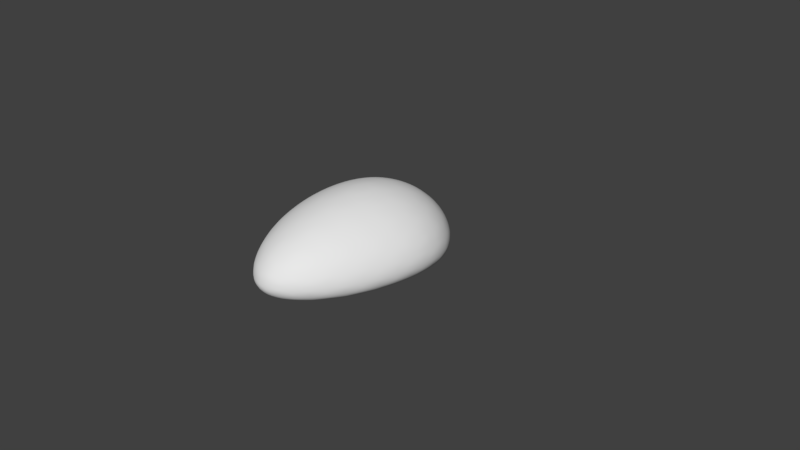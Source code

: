 # Source: enemyBlob.blend  (saved by Blender 2.77.0; exported with 4.5.12 LTS)
import bpy
from mathutils import Matrix  # noqa: F401  (used for matrix-valued properties, if any)

bpy.ops.wm.read_factory_settings(use_empty=True)
scene = bpy.context.scene
scene.name = 'Scene'

# ---- collections
col_collection_1 = bpy.data.collections.new('Collection 1'); scene.collection.children.link(col_collection_1)

# ---- world
world_world = bpy.data.worlds.new('World'); scene.world = world_world
world_world.color = (0.05088, 0.05088, 0.05088)
world_world.use_sun_shadow = False
world_world.sun_shadow_jitter_overblur = 0.0
world_world.cycles.sampling_method = 'MANUAL'

# ---- cameras
cam_camera = bpy.data.cameras.new('Camera')
cam_camera.clip_end = 100.0
cam_camera.lens = 35.0
cam_camera.sensor_width = 32.0
cam_camera.sensor_height = 18.0
cam_camera.ortho_scale = 7.314
cam_camera.dof.focus_distance = 0.0
cam_camera.dof.aperture_fstop = 128.0

# ---- meshes
me_icosphere = bpy.data.meshes.new('Icosphere')
me_icosphere.from_pydata([(0.006959, -0.3378, 0.01746), (0.7384, -0.8555, 0.07426), (-0.2061, -1.609, 0.06954), (-0.8943, -0.1908, 0.07582), (-0.2764, 0.8506, 0.07785), (0.7236, 0.524, 0.07783), (0.3253, -1.417, 0.5534), (-0.6976, -0.9639, 0.5549), (-0.7236, 0.5127, 0.5595), (0.2764, 0.8506, 0.5597), (0.8944, -0.05927, 0.5591), (-3.369e-19, -0.1426, 1.012), (-0.1668, -1.444, 0.0165), (-0.1101, -1.142, -0.001867), (-0.04994, -0.7339, 0.008397), (0.2171, -0.5383, 0.009548), (0.4429, -0.7066, 0.0008383), (0.6262, -0.8073, 0.02051), (0.5672, -1.164, 0.05582), (0.3209, -1.46, 0.04738), (0.04061, -1.62, 0.0528), (0.8127, 0.2701, 0.06083), (0.8506, -0.09541, 0.05352), (0.815, -0.5052, 0.05884), (0.2033, -0.06853, 0.01146), (0.4253, 0.2174, 0.00417), (0.6095, 0.4214, 0.02423), (-0.7523, -0.237, 0.02194), (-0.5215, -0.3004, 0.001943), (-0.2438, -0.3427, 0.01009), (-0.4249, -1.39, 0.05375), (-0.6537, -1.012, 0.04899), (-0.8215, -0.569, 0.05757), (-0.2328, 0.7102, 0.02439), (-0.1625, 0.4353, 0.004456), (-0.07761, 0.04477, 0.01169), (-0.8311, 0.1362, 0.06001), (-0.6882, 0.4663, 0.05418), (-0.484, 0.7134, 0.06106), (-0.02964, 0.8642, 0.0611), (0.2629, 0.809, 0.05454), (0.5319, 0.6817, 0.0611), (0.9566, -0.2382, 0.4238), (0.9513, -0.4555, 0.2726), (0.8658, -0.6741, 0.149), (0.8607, 0.4414, 0.1515), (0.9511, 0.3034, 0.2741), (0.9566, 0.124, 0.4245), (0.2171, -1.623, 0.4174), (0.07009, -1.748, 0.266), (-0.08259, -1.734, 0.143), (0.7117, -1.072, 0.1472), (0.624, -1.275, 0.2691), (0.4814, -1.398, 0.4189), (-0.843, -0.8213, 0.4207), (-0.9429, -0.6105, 0.271), (-0.9546, -0.3823, 0.149), (-0.3696, -1.587, 0.1436), (-0.531, -1.454, 0.2672), (-0.6453, -1.223, 0.4189), (-0.6872, 0.6811, 0.4247), (-0.5878, 0.809, 0.2742), (-0.436, 0.8642, 0.1515), (-0.9566, 0.03938, 0.1504), (-0.9511, 0.2579, 0.2737), (-0.8607, 0.4192, 0.4245), (0.436, 0.8642, 0.4248), (0.5878, 0.809, 0.2742), (0.6872, 0.6817, 0.1515), (-0.1552, 0.9554, 0.1515), (0.0, 1.0, 0.2742), (0.1552, 0.9554, 0.4248), (0.8311, -0.3793, 0.5987), (0.6975, -0.775, 0.6147), (0.5144, -1.151, 0.5954), (0.08591, -1.493, 0.5932), (-0.2078, -1.436, 0.6108), (-0.4893, -1.228, 0.5942), (-0.8049, -0.5953, 0.597), (-0.8506, -0.1565, 0.6161), (-0.8127, 0.2381, 0.5996), (-0.5319, 0.6809, 0.6002), (-0.2629, 0.809, 0.6177), (0.02964, 0.8642, 0.6002), (0.484, 0.7166, 0.6002), (0.6882, 0.4995, 0.6177), (0.8311, 0.2206, 0.6), (0.08089, -0.4811, 0.9815), (0.1809, -0.8722, 0.8766), (0.2699, -1.208, 0.7146), (0.7534, -0.07559, 0.7192), (0.5257, -0.09973, 0.8796), (0.2511, -0.1244, 0.9828), (-0.2018, -0.3674, 0.9818), (-0.4161, -0.6228, 0.8773), (-0.5903, -0.8357, 0.7158), (-0.2032, 0.04857, 0.983), (-0.4253, 0.2525, 0.88), (-0.6095, 0.4157, 0.7197), (0.07761, 0.1786, 0.9835), (0.1625, 0.4906, 0.8805), (0.2328, 0.7166, 0.72), (0.3618, 0.2221, 0.9183), (0.6382, 0.2371, 0.7733), (0.4472, 0.5234, 0.7736), (-0.1382, 0.3991, 0.9185), (-0.05279, 0.6881, 0.7736), (-0.3618, 0.5811, 0.7735), (-0.4472, -0.1624, 0.917), (-0.6708, 0.06177, 0.7725), (-0.6685, -0.4004, 0.7711), (-0.1222, -0.7886, 0.9148), (-0.3292, -1.068, 0.7684), (-0.01297, -1.208, 0.7679), (0.3643, -0.4846, 0.9164), (0.4628, -0.8643, 0.7699), (0.6391, -0.4448, 0.7716), (0.8618, 0.4245, 0.4413), (0.809, 0.5878, 0.2742), (0.6708, 0.6882, 0.4413), (-0.1382, 0.9511, 0.4413), (-0.309, 0.9511, 0.2742), (-0.4472, 0.8506, 0.4413), (-0.9472, 0.07143, 0.4403), (-1.0, -0.1505, 0.2726), (-0.9456, -0.385, 0.4389), (-0.3871, -1.518, 0.434), (-0.2389, -1.703, 0.2659), (-0.07103, -1.672, 0.4334), (0.6933, -1.058, 0.4372), (0.8214, -0.8791, 0.271), (0.865, -0.6295, 0.4391), (0.309, 0.9511, 0.2742), (0.4472, 0.8506, 0.1409), (0.1382, 0.9511, 0.1409), (-0.809, 0.5816, 0.2741), (-0.6708, 0.6864, 0.1408), (-0.8618, 0.3911, 0.1405), (-0.7769, -1.066, 0.269), (-0.8423, -0.8244, 0.1366), (-0.6231, -1.276, 0.1345), (0.3674, -1.586, 0.2672), (0.2053, -1.671, 0.1329), (0.4957, -1.413, 0.1347), (1.0, -0.04938, 0.2737), (0.9472, -0.2733, 0.1397), (0.9472, 0.1337, 0.1406), (0.3618, 0.5739, 0.01402), (0.1382, 0.3426, 0.005124), (0.05279, 0.6794, 0.01407), (-0.4472, 0.4804, 0.01368), (-0.3618, 0.09172, 0.004184), (-0.6382, 0.1317, 0.01277), (-0.6196, -0.6808, 0.009675), (-0.334, -0.7567, 0.0006674), (-0.3989, -1.138, 0.007503), (0.6708, 0.0698, 0.01318), (0.6726, -0.3864, 0.01177), (0.4483, -0.2336, 0.003513), (0.1145, -1.382, 0.006563), (0.1782, -0.9862, -0.0001124), (0.4026, -1.131, 0.008222)], [], [(0, 15, 14), (1, 17, 23), (0, 14, 29), (0, 29, 35), (0, 35, 24), (1, 23, 44), (2, 20, 50), (3, 32, 56), (4, 38, 62), (5, 41, 68), (1, 44, 51), (2, 50, 57), (3, 56, 63), (4, 62, 69), (5, 68, 45), (6, 74, 89), (7, 77, 95), (8, 80, 98), (9, 83, 101), (10, 86, 90), (92, 99, 11), (91, 102, 92), (90, 103, 91), (92, 102, 99), (102, 100, 99), (91, 103, 102), (103, 104, 102), (102, 104, 100), (104, 101, 100), (90, 86, 103), (86, 85, 103), (103, 85, 104), (85, 84, 104), (104, 84, 101), (84, 9, 101), (99, 96, 11), (100, 105, 99), (101, 106, 100), (99, 105, 96), (105, 97, 96), (100, 106, 105), (106, 107, 105), (105, 107, 97), (107, 98, 97), (101, 83, 106), (83, 82, 106), (106, 82, 107), (82, 81, 107), (107, 81, 98), (81, 8, 98), (96, 93, 11), (97, 108, 96), (98, 109, 97), (96, 108, 93), (108, 94, 93), (97, 109, 108), (109, 110, 108), (108, 110, 94), (110, 95, 94), (98, 80, 109), (80, 79, 109), (109, 79, 110), (79, 78, 110), (110, 78, 95), (78, 7, 95), (93, 87, 11), (94, 111, 93), (95, 112, 94), (93, 111, 87), (111, 88, 87), (94, 112, 111), (112, 113, 111), (111, 113, 88), (113, 89, 88), (95, 77, 112), (77, 76, 112), (112, 76, 113), (76, 75, 113), (113, 75, 89), (75, 6, 89), (87, 92, 11), (88, 114, 87), (89, 115, 88), (87, 114, 92), (114, 91, 92), (88, 115, 114), (115, 116, 114), (114, 116, 91), (116, 90, 91), (89, 74, 115), (74, 73, 115), (115, 73, 116), (73, 72, 116), (116, 72, 90), (72, 10, 90), (47, 86, 10), (46, 117, 47), (45, 118, 46), (47, 117, 86), (117, 85, 86), (46, 118, 117), (118, 119, 117), (117, 119, 85), (119, 84, 85), (45, 68, 118), (68, 67, 118), (118, 67, 119), (67, 66, 119), (119, 66, 84), (66, 9, 84), (71, 83, 9), (70, 120, 71), (69, 121, 70), (71, 120, 83), (120, 82, 83), (70, 121, 120), (121, 122, 120), (120, 122, 82), (122, 81, 82), (69, 62, 121), (62, 61, 121), (121, 61, 122), (61, 60, 122), (122, 60, 81), (60, 8, 81), (65, 80, 8), (64, 123, 65), (63, 124, 64), (65, 123, 80), (123, 79, 80), (64, 124, 123), (124, 125, 123), (123, 125, 79), (125, 78, 79), (63, 56, 124), (56, 55, 124), (124, 55, 125), (55, 54, 125), (125, 54, 78), (54, 7, 78), (59, 77, 7), (58, 126, 59), (57, 127, 58), (59, 126, 77), (126, 76, 77), (58, 127, 126), (127, 128, 126), (126, 128, 76), (128, 75, 76), (57, 50, 127), (50, 49, 127), (127, 49, 128), (49, 48, 128), (128, 48, 75), (48, 6, 75), (53, 74, 6), (52, 129, 53), (51, 130, 52), (53, 129, 74), (129, 73, 74), (52, 130, 129), (130, 131, 129), (129, 131, 73), (131, 72, 73), (51, 44, 130), (44, 43, 130), (130, 43, 131), (43, 42, 131), (131, 42, 72), (42, 10, 72), (66, 71, 9), (67, 132, 66), (68, 133, 67), (66, 132, 71), (132, 70, 71), (67, 133, 132), (133, 134, 132), (132, 134, 70), (134, 69, 70), (68, 41, 133), (41, 40, 133), (133, 40, 134), (40, 39, 134), (134, 39, 69), (39, 4, 69), (60, 65, 8), (61, 135, 60), (62, 136, 61), (60, 135, 65), (135, 64, 65), (61, 136, 135), (136, 137, 135), (135, 137, 64), (137, 63, 64), (62, 38, 136), (38, 37, 136), (136, 37, 137), (37, 36, 137), (137, 36, 63), (36, 3, 63), (54, 59, 7), (55, 138, 54), (56, 139, 55), (54, 138, 59), (138, 58, 59), (55, 139, 138), (139, 140, 138), (138, 140, 58), (140, 57, 58), (56, 32, 139), (32, 31, 139), (139, 31, 140), (31, 30, 140), (140, 30, 57), (30, 2, 57), (48, 53, 6), (49, 141, 48), (50, 142, 49), (48, 141, 53), (141, 52, 53), (49, 142, 141), (142, 143, 141), (141, 143, 52), (143, 51, 52), (50, 20, 142), (20, 19, 142), (142, 19, 143), (19, 18, 143), (143, 18, 51), (18, 1, 51), (42, 47, 10), (43, 144, 42), (44, 145, 43), (42, 144, 47), (144, 46, 47), (43, 145, 144), (145, 146, 144), (144, 146, 46), (146, 45, 46), (44, 23, 145), (23, 22, 145), (145, 22, 146), (22, 21, 146), (146, 21, 45), (21, 5, 45), (26, 41, 5), (25, 147, 26), (24, 148, 25), (26, 147, 41), (147, 40, 41), (25, 148, 147), (148, 149, 147), (147, 149, 40), (149, 39, 40), (24, 35, 148), (35, 34, 148), (148, 34, 149), (34, 33, 149), (149, 33, 39), (33, 4, 39), (33, 38, 4), (34, 150, 33), (35, 151, 34), (33, 150, 38), (150, 37, 38), (34, 151, 150), (151, 152, 150), (150, 152, 37), (152, 36, 37), (35, 29, 151), (29, 28, 151), (151, 28, 152), (28, 27, 152), (152, 27, 36), (27, 3, 36), (27, 32, 3), (28, 153, 27), (29, 154, 28), (27, 153, 32), (153, 31, 32), (28, 154, 153), (154, 155, 153), (153, 155, 31), (155, 30, 31), (29, 14, 154), (14, 13, 154), (154, 13, 155), (13, 12, 155), (155, 12, 30), (12, 2, 30), (21, 26, 5), (22, 156, 21), (23, 157, 22), (21, 156, 26), (156, 25, 26), (22, 157, 156), (157, 158, 156), (156, 158, 25), (158, 24, 25), (23, 17, 157), (17, 16, 157), (157, 16, 158), (16, 15, 158), (158, 15, 24), (15, 0, 24), (12, 20, 2), (13, 159, 12), (14, 160, 13), (12, 159, 20), (159, 19, 20), (13, 160, 159), (160, 161, 159), (159, 161, 19), (161, 18, 19), (14, 15, 160), (15, 16, 160), (160, 16, 161), (16, 17, 161), (161, 17, 18), (17, 1, 18)])
me_icosphere.polygons.foreach_set('use_smooth', [True] * 320)
_uv = me_icosphere.uv_layers.new(name='UVMap')
_uv.uv.foreach_set('vector', [0.2361, 0.3091, 0.2878, 0.3569, 0.222, 0.4033, 0.4167, 0.4315, 0.3886, 0.4209, 0.4354, 0.3487, 0.2361, 0.3091, 0.222, 0.4033, 0.1742, 0.3102, 0.2361, 0.3091, 0.1742, 0.3102, 0.2152, 0.2183, 0.2361, 0.3091, 0.2152, 0.2183, 0.2843, 0.2454, 0.4167, 0.4315, 0.4354, 0.3487, 0.4487, 0.3874, 0.1841, 0.61, 0.2447, 0.613, 0.2152, 0.6386, 0.01467, 0.2729, 0.03244, 0.363, 0.0005068, 0.3172, 0.1668, 0.02591, 0.1156, 0.05864, 0.1282, 0.02151, 0.4131, 0.104, 0.3657, 0.0667, 0.4047, 0.06543, 0.818, 0.8602, 0.8024, 0.9117, 0.7974, 0.8239, 0.8767, 0.03689, 0.8951, 0.0, 0.8961, 0.05465, 0.8679, 0.4085, 0.8887, 0.3703, 0.8841, 0.4656, 0.1668, 0.02591, 0.1282, 0.02151, 0.1973, 0.0, 0.4131, 0.104, 0.4047, 0.06543, 0.4475, 0.1226, 0.6394, 0.5064, 0.5805, 0.4546, 0.6346, 0.4475, 0.8607, 0.348, 0.8214, 0.4168, 0.8211, 0.3163, 0.08496, 0.9193, 0.05991, 0.9665, 0.04005, 0.9023, 0.09704, 0.6714, 0.09008, 0.7215, 0.05114, 0.6917, 0.5643, 0.6833, 0.5639, 0.7499, 0.5195, 0.6983, 0.576, 0.1882, 0.6032, 0.1104, 0.6347, 0.1769, 0.5153, 0.2034, 0.5374, 0.1198, 0.576, 0.1882, 0.5195, 0.6983, 0.5153, 0.7777, 0.4709, 0.7211, 0.576, 0.1882, 0.5374, 0.1198, 0.6032, 0.1104, 0.5374, 0.1198, 0.5744, 0.05049, 0.6032, 0.1104, 0.5153, 0.2034, 0.4789, 0.1395, 0.5374, 0.1198, 0.5153, 0.7777, 0.5197, 0.8588, 0.4687, 0.8075, 0.5374, 0.1198, 0.5111, 0.0646, 0.5744, 0.05049, 0.5197, 0.8588, 0.532, 0.9219, 0.4811, 0.8851, 0.5195, 0.6983, 0.5639, 0.7499, 0.5153, 0.7777, 0.5639, 0.7499, 0.5657, 0.8245, 0.5153, 0.7777, 0.5153, 0.7777, 0.5657, 0.8245, 0.5197, 0.8588, 0.5657, 0.8245, 0.5709, 0.8922, 0.5197, 0.8588, 0.5197, 0.8588, 0.5709, 0.8922, 0.532, 0.9219, 0.5709, 0.8922, 0.5779, 0.9423, 0.532, 0.9219, 0.6032, 0.1104, 0.6755, 0.1242, 0.6347, 0.1769, 0.5744, 0.05049, 0.6476, 0.05245, 0.6032, 0.1104, 0.05114, 0.6917, 0.03888, 0.7543, 0.0, 0.7274, 0.6032, 0.1104, 0.6476, 0.05245, 0.6755, 0.1242, 0.6476, 0.05245, 0.7242, 0.07169, 0.6755, 0.1242, 0.5744, 0.05049, 0.6219, 0.0, 0.6476, 0.05245, 0.6219, 0.0, 0.6998, 0.007047, 0.6476, 0.05245, 0.6476, 0.05245, 0.6998, 0.007047, 0.7242, 0.07169, 0.6998, 0.007047, 0.7687, 0.03352, 0.7242, 0.07169, 0.05114, 0.6917, 0.09008, 0.7215, 0.03888, 0.7543, 0.09008, 0.7215, 0.08492, 0.7891, 0.03888, 0.7543, 0.03888, 0.7543, 0.08492, 0.7891, 0.03501, 0.8312, 0.08492, 0.7891, 0.08367, 0.8601, 0.03501, 0.8312, 0.03501, 0.8312, 0.08367, 0.8601, 0.04005, 0.9023, 0.08367, 0.8601, 0.08496, 0.9193, 0.04005, 0.9023, 0.6755, 0.1242, 0.6941, 0.2179, 0.6347, 0.1769, 0.7242, 0.07169, 0.7463, 0.1618, 0.6755, 0.1242, 0.7687, 0.03352, 0.7965, 0.1069, 0.7242, 0.07169, 0.6755, 0.1242, 0.7463, 0.1618, 0.6941, 0.2179, 0.7463, 0.1618, 0.7619, 0.2693, 0.6941, 0.2179, 0.7242, 0.07169, 0.7965, 0.1069, 0.7463, 0.1618, 0.7965, 0.1069, 0.817, 0.2111, 0.7463, 0.1618, 0.7463, 0.1618, 0.817, 0.2111, 0.7619, 0.2693, 0.817, 0.2111, 0.8211, 0.3163, 0.7619, 0.2693, 0.7687, 0.03352, 0.8311, 0.06881, 0.7965, 0.1069, 0.8311, 0.06881, 0.8571, 0.1546, 0.7965, 0.1069, 0.7965, 0.1069, 0.8571, 0.1546, 0.817, 0.2111, 0.8571, 0.1546, 0.8672, 0.2569, 0.817, 0.2111, 0.817, 0.2111, 0.8672, 0.2569, 0.8211, 0.3163, 0.8672, 0.2569, 0.8607, 0.348, 0.8211, 0.3163, 0.6941, 0.2179, 0.6325, 0.2591, 0.6347, 0.1769, 0.7619, 0.2693, 0.6979, 0.3207, 0.6941, 0.2179, 0.8211, 0.3163, 0.7672, 0.3802, 0.7619, 0.2693, 0.6941, 0.2179, 0.6979, 0.3207, 0.6325, 0.2591, 0.6979, 0.3207, 0.632, 0.3583, 0.6325, 0.2591, 0.7619, 0.2693, 0.7672, 0.3802, 0.6979, 0.3207, 0.7672, 0.3802, 0.6988, 0.4291, 0.6979, 0.3207, 0.6979, 0.3207, 0.6988, 0.4291, 0.632, 0.3583, 0.6988, 0.4291, 0.6346, 0.4475, 0.632, 0.3583, 0.8211, 0.3163, 0.8214, 0.4168, 0.7672, 0.3802, 0.8214, 0.4168, 0.7634, 0.4782, 0.7672, 0.3802, 0.7672, 0.3802, 0.7634, 0.4782, 0.6988, 0.4291, 0.7634, 0.4782, 0.6974, 0.5081, 0.6988, 0.4291, 0.6988, 0.4291, 0.6974, 0.5081, 0.6346, 0.4475, 0.6974, 0.5081, 0.6394, 0.5064, 0.6346, 0.4475, 0.6325, 0.2591, 0.576, 0.1882, 0.6347, 0.1769, 0.632, 0.3583, 0.569, 0.2791, 0.6325, 0.2591, 0.6346, 0.4475, 0.5705, 0.3778, 0.632, 0.3583, 0.6325, 0.2591, 0.569, 0.2791, 0.576, 0.1882, 0.569, 0.2791, 0.5153, 0.2034, 0.576, 0.1882, 0.632, 0.3583, 0.5705, 0.3778, 0.569, 0.2791, 0.5705, 0.3778, 0.5097, 0.2931, 0.569, 0.2791, 0.569, 0.2791, 0.5097, 0.2931, 0.5153, 0.2034, 0.5097, 0.2931, 0.4687, 0.2192, 0.5153, 0.2034, 0.6346, 0.4475, 0.5805, 0.4546, 0.5705, 0.3778, 0.5805, 0.4546, 0.5191, 0.3791, 0.5705, 0.3778, 0.5705, 0.3778, 0.5191, 0.3791, 0.5097, 0.2931, 0.5123, 0.5552, 0.5385, 0.6236, 0.4865, 0.6341, 0.4865, 0.6341, 0.5385, 0.6236, 0.5195, 0.6983, 0.5385, 0.6236, 0.5643, 0.6833, 0.5195, 0.6983, 0.6068, 0.7125, 0.5639, 0.7499, 0.5643, 0.6833, 0.6502, 0.748, 0.6118, 0.7864, 0.6068, 0.7125, 0.6818, 0.7846, 0.6566, 0.8234, 0.6502, 0.748, 0.6068, 0.7125, 0.6118, 0.7864, 0.5639, 0.7499, 0.6118, 0.7864, 0.5657, 0.8245, 0.5639, 0.7499, 0.6502, 0.748, 0.6566, 0.8234, 0.6118, 0.7864, 0.6566, 0.8234, 0.6153, 0.8628, 0.6118, 0.7864, 0.6118, 0.7864, 0.6153, 0.8628, 0.5657, 0.8245, 0.6153, 0.8628, 0.5709, 0.8922, 0.5657, 0.8245, 0.6818, 0.7846, 0.685, 0.8541, 0.6566, 0.8234, 0.685, 0.8541, 0.6571, 0.8941, 0.6566, 0.8234, 0.6566, 0.8234, 0.6571, 0.8941, 0.6153, 0.8628, 0.6571, 0.8941, 0.6172, 0.9251, 0.6153, 0.8628, 0.6153, 0.8628, 0.6172, 0.9251, 0.5709, 0.8922, 0.6172, 0.9251, 0.5779, 0.9423, 0.5709, 0.8922, 0.1364, 0.6886, 0.09008, 0.7215, 0.09704, 0.6714, 0.1763, 0.7197, 0.1345, 0.751, 0.1364, 0.6886, 0.2042, 0.7597, 0.1758, 0.7905, 0.1763, 0.7197, 0.1364, 0.6886, 0.1345, 0.751, 0.09008, 0.7215, 0.1345, 0.751, 0.08492, 0.7891, 0.09008, 0.7215, 0.1763, 0.7197, 0.1758, 0.7905, 0.1345, 0.751, 0.1758, 0.7905, 0.131, 0.8272, 0.1345, 0.751, 0.1345, 0.751, 0.131, 0.8272, 0.08492, 0.7891, 0.131, 0.8272, 0.08367, 0.8601, 0.08492, 0.7891, 0.2042, 0.7597, 0.201, 0.829, 0.1758, 0.7905, 0.201, 0.829, 0.1696, 0.8647, 0.1758, 0.7905, 0.1758, 0.7905, 0.1696, 0.8647, 0.131, 0.8272, 0.1696, 0.8647, 0.1268, 0.8964, 0.131, 0.8272, 0.131, 0.8272, 0.1268, 0.8964, 0.08367, 0.8601, 0.1268, 0.8964, 0.08496, 0.9193, 0.08367, 0.8601, 0.1128, 0.9609, 0.05991, 0.9665, 0.08496, 0.9193, 0.9119, 0.5155, 0.955, 0.4745, 0.9463, 0.5463, 0.8841, 0.4656, 0.9168, 0.427, 0.9119, 0.5155, 0.9463, 0.5463, 0.955, 0.4745, 0.991, 0.5033, 0.955, 0.4745, 1.0, 0.4172, 0.991, 0.5033, 0.9119, 0.5155, 0.9168, 0.427, 0.955, 0.4745, 0.9168, 0.427, 0.96, 0.3714, 0.955, 0.4745, 0.955, 0.4745, 0.96, 0.3714, 1.0, 0.4172, 0.96, 0.3714, 1.0, 0.3146, 1.0, 0.4172, 0.8841, 0.4656, 0.8887, 0.3703, 0.9168, 0.427, 0.8887, 0.3703, 0.9212, 0.3189, 0.9168, 0.427, 0.9168, 0.427, 0.9212, 0.3189, 0.96, 0.3714, 0.9212, 0.3189, 0.9596, 0.2651, 0.96, 0.3714, 0.96, 0.3714, 0.9596, 0.2651, 1.0, 0.3146, 0.9596, 0.2651, 0.993, 0.2231, 1.0, 0.3146, 0.8672, 0.4165, 0.8214, 0.4168, 0.8607, 0.348, 0.9264, 0.09779, 0.9669, 0.07391, 0.9621, 0.1597, 0.8961, 0.05465, 0.9264, 0.01961, 0.9264, 0.09779, 0.8672, 0.4165, 0.8187, 0.4962, 0.8214, 0.4168, 0.8187, 0.4962, 0.7634, 0.4782, 0.8214, 0.4168, 0.9264, 0.09779, 0.9264, 0.01961, 0.9669, 0.07391, 0.8008, 0.5552, 0.751, 0.5484, 0.8187, 0.4962, 0.8187, 0.4962, 0.751, 0.5484, 0.7634, 0.4782, 0.751, 0.5484, 0.6974, 0.5081, 0.7634, 0.4782, 0.8961, 0.05465, 0.8951, 0.0, 0.9264, 0.01961, 0.7861, 0.5782, 0.7566, 0.6057, 0.7552, 0.5552, 0.7552, 0.5552, 0.7566, 0.6057, 0.7154, 0.5928, 0.7566, 0.6057, 0.7216, 0.6532, 0.7154, 0.5928, 0.751, 0.5484, 0.6815, 0.5542, 0.6974, 0.5081, 0.6815, 0.5542, 0.6394, 0.5064, 0.6974, 0.5081, 0.7255, 0.7358, 0.685, 0.7807, 0.6912, 0.7055, 0.7646, 0.7788, 0.7261, 0.8258, 0.7255, 0.7358, 0.7974, 0.8239, 0.7698, 0.8743, 0.7646, 0.7788, 0.7255, 0.7358, 0.7261, 0.8258, 0.685, 0.7807, 0.7261, 0.8258, 0.6856, 0.8709, 0.685, 0.7807, 0.7646, 0.7788, 0.7698, 0.8743, 0.7261, 0.8258, 0.7698, 0.8743, 0.7315, 0.9215, 0.7261, 0.8258, 0.7261, 0.8258, 0.7315, 0.9215, 0.6856, 0.8709, 0.5674, 0.5642, 0.5385, 0.6236, 0.5123, 0.5552, 0.7974, 0.8239, 0.8024, 0.9117, 0.7698, 0.8743, 0.8024, 0.9117, 0.775, 0.9615, 0.7698, 0.8743, 0.7698, 0.8743, 0.775, 0.9615, 0.7315, 0.9215, 0.6182, 0.5882, 0.5915, 0.6362, 0.5674, 0.5642, 0.5674, 0.5642, 0.5915, 0.6362, 0.5385, 0.6236, 0.5915, 0.6362, 0.5643, 0.6833, 0.5385, 0.6236, 0.1289, 0.6386, 0.1364, 0.6886, 0.09704, 0.6714, 0.6571, 0.8941, 0.6518, 0.9544, 0.6172, 0.9251, 0.685, 0.8541, 0.685, 0.9157, 0.6571, 0.8941, 0.1289, 0.6386, 0.171, 0.6593, 0.1364, 0.6886, 0.171, 0.6593, 0.1763, 0.7197, 0.1364, 0.6886, 0.6571, 0.8941, 0.685, 0.9157, 0.6518, 0.9544, 0.1959, 0.6431, 0.2042, 0.6981, 0.171, 0.6593, 0.171, 0.6593, 0.2042, 0.6981, 0.1763, 0.7197, 0.2042, 0.6981, 0.2042, 0.7597, 0.1763, 0.7197, 0.4047, 0.06543, 0.3657, 0.0667, 0.3456, 0.02535, 0.3657, 0.0667, 0.2994, 0.03643, 0.3456, 0.02535, 0.3456, 0.02535, 0.2994, 0.03643, 0.2695, 0.001351, 0.2994, 0.03643, 0.2274, 0.02308, 0.2695, 0.001351, 0.2695, 0.001351, 0.2274, 0.02308, 0.1973, 0.0, 0.2274, 0.02308, 0.1668, 0.02591, 0.1973, 0.0, 0.1268, 0.8964, 0.1128, 0.9609, 0.08496, 0.9193, 0.1696, 0.8647, 0.1579, 0.9356, 0.1268, 0.8964, 0.201, 0.829, 0.1949, 0.8978, 0.1696, 0.8647, 0.1268, 0.8964, 0.1579, 0.9356, 0.1128, 0.9609, 0.1579, 0.9356, 0.1401, 1.0, 0.1128, 0.9609, 0.1696, 0.8647, 0.1949, 0.8978, 0.1579, 0.9356, 0.1949, 0.8978, 0.1791, 0.9695, 0.1579, 0.9356, 0.9069, 0.5779, 0.8768, 0.5378, 0.9119, 0.5155, 0.8768, 0.5378, 0.8841, 0.4656, 0.9119, 0.5155, 0.1282, 0.02151, 0.1156, 0.05864, 0.07027, 0.06376, 0.1156, 0.05864, 0.06522, 0.1173, 0.07027, 0.06376, 0.07027, 0.06376, 0.06522, 0.1173, 0.02325, 0.1338, 0.06522, 0.1173, 0.0301, 0.1955, 0.02325, 0.1338, 0.02325, 0.1338, 0.0301, 0.1955, 0.0, 0.2171, 0.0301, 0.1955, 0.01467, 0.2729, 0.0, 0.2171, 0.9596, 0.2651, 0.9621, 0.1597, 0.993, 0.2231, 0.9212, 0.3189, 0.9246, 0.2037, 0.9596, 0.2651, 0.8887, 0.3703, 0.8898, 0.2621, 0.9212, 0.3189, 0.9596, 0.2651, 0.9246, 0.2037, 0.9621, 0.1597, 0.9246, 0.2037, 0.9264, 0.09779, 0.9621, 0.1597, 0.9212, 0.3189, 0.8898, 0.2621, 0.9246, 0.2037, 0.8898, 0.2621, 0.8925, 0.1439, 0.9246, 0.2037, 0.9246, 0.2037, 0.8925, 0.1439, 0.9264, 0.09779, 0.8925, 0.1439, 0.8961, 0.05465, 0.9264, 0.09779, 0.8887, 0.3703, 0.8672, 0.3175, 0.8898, 0.2621, 0.03244, 0.363, 0.0737, 0.4684, 0.02805, 0.4224, 0.8898, 0.2621, 0.8687, 0.2049, 0.8925, 0.1439, 0.0737, 0.4684, 0.1301, 0.5581, 0.082, 0.5296, 0.8925, 0.1439, 0.8722, 0.1026, 0.8961, 0.05465, 0.1301, 0.5581, 0.1841, 0.61, 0.1445, 0.6036, 0.7216, 0.6532, 0.7255, 0.7358, 0.6912, 0.7055, 0.7566, 0.6057, 0.7599, 0.6849, 0.7216, 0.6532, 0.7861, 0.5782, 0.791, 0.6407, 0.7566, 0.6057, 0.7216, 0.6532, 0.7599, 0.6849, 0.7255, 0.7358, 0.7599, 0.6849, 0.7646, 0.7788, 0.7255, 0.7358, 0.7566, 0.6057, 0.791, 0.6407, 0.7599, 0.6849, 0.791, 0.6407, 0.7953, 0.7329, 0.7599, 0.6849, 0.7599, 0.6849, 0.7953, 0.7329, 0.7646, 0.7788, 0.7953, 0.7329, 0.7974, 0.8239, 0.7646, 0.7788, 0.2152, 0.6386, 0.2447, 0.613, 0.286, 0.6239, 0.2447, 0.613, 0.3137, 0.5752, 0.286, 0.6239, 0.791, 0.6407, 0.8152, 0.6926, 0.7953, 0.7329, 0.3137, 0.5752, 0.3744, 0.5049, 0.3575, 0.5629, 0.7953, 0.7329, 0.818, 0.7824, 0.7974, 0.8239, 0.3744, 0.5049, 0.4167, 0.4315, 0.4108, 0.4818, 0.5915, 0.6362, 0.6068, 0.7125, 0.5643, 0.6833, 0.6182, 0.5882, 0.6373, 0.6684, 0.5915, 0.6362, 0.8024, 0.9117, 0.8097, 0.9864, 0.775, 0.9615, 0.5915, 0.6362, 0.6373, 0.6684, 0.6068, 0.7125, 0.6373, 0.6684, 0.6502, 0.748, 0.6068, 0.7125, 0.6182, 0.5882, 0.6576, 0.6245, 0.6373, 0.6684, 0.6576, 0.6245, 0.6748, 0.7102, 0.6373, 0.6684, 0.6373, 0.6684, 0.6748, 0.7102, 0.6502, 0.748, 0.6748, 0.7102, 0.6818, 0.7846, 0.6502, 0.748, 0.4487, 0.3874, 0.4354, 0.3487, 0.4687, 0.2925, 0.4354, 0.3487, 0.4441, 0.2515, 0.4687, 0.2925, 0.4687, 0.2925, 0.4441, 0.2515, 0.4687, 0.1958, 0.4441, 0.2515, 0.4348, 0.1646, 0.4687, 0.1958, 0.4687, 0.1958, 0.4348, 0.1646, 0.4475, 0.1226, 0.4348, 0.1646, 0.4131, 0.104, 0.4475, 0.1226, 0.3845, 0.1291, 0.3657, 0.0667, 0.4131, 0.104, 0.3389, 0.1777, 0.3234, 0.09291, 0.3845, 0.1291, 0.2843, 0.2454, 0.2683, 0.1478, 0.3389, 0.1777, 0.3845, 0.1291, 0.3234, 0.09291, 0.3657, 0.0667, 0.3234, 0.09291, 0.2994, 0.03643, 0.3657, 0.0667, 0.3389, 0.1777, 0.2683, 0.1478, 0.3234, 0.09291, 0.2683, 0.1478, 0.2473, 0.06769, 0.3234, 0.09291, 0.3234, 0.09291, 0.2473, 0.06769, 0.2994, 0.03643, 0.2473, 0.06769, 0.2274, 0.02308, 0.2994, 0.03643, 0.2843, 0.2454, 0.2152, 0.2183, 0.2683, 0.1478, 0.2152, 0.2183, 0.1942, 0.1257, 0.2683, 0.1478, 0.2683, 0.1478, 0.1942, 0.1257, 0.2473, 0.06769, 0.1942, 0.1257, 0.1771, 0.06008, 0.2473, 0.06769, 0.2473, 0.06769, 0.1771, 0.06008, 0.2274, 0.02308, 0.1771, 0.06008, 0.1668, 0.02591, 0.2274, 0.02308, 0.1771, 0.06008, 0.1156, 0.05864, 0.1668, 0.02591, 0.1942, 0.1257, 0.1242, 0.1147, 0.1771, 0.06008, 0.2152, 0.2183, 0.1451, 0.2071, 0.1942, 0.1257, 0.1771, 0.06008, 0.1242, 0.1147, 0.1156, 0.05864, 0.1242, 0.1147, 0.06522, 0.1173, 0.1156, 0.05864, 0.1942, 0.1257, 0.1451, 0.2071, 0.1242, 0.1147, 0.1451, 0.2071, 0.07716, 0.1974, 0.1242, 0.1147, 0.1242, 0.1147, 0.07716, 0.1974, 0.06522, 0.1173, 0.07716, 0.1974, 0.0301, 0.1955, 0.06522, 0.1173, 0.2152, 0.2183, 0.1742, 0.3102, 0.1451, 0.2071, 0.1742, 0.3102, 0.1058, 0.3002, 0.1451, 0.2071, 0.1451, 0.2071, 0.1058, 0.3002, 0.07716, 0.1974, 0.1058, 0.3002, 0.04916, 0.2847, 0.07716, 0.1974, 0.07716, 0.1974, 0.04916, 0.2847, 0.0301, 0.1955, 0.04916, 0.2847, 0.01467, 0.2729, 0.0301, 0.1955, 0.04916, 0.2847, 0.03244, 0.363, 0.01467, 0.2729, 0.1058, 0.3002, 0.08174, 0.3903, 0.04916, 0.2847, 0.1742, 0.3102, 0.152, 0.4086, 0.1058, 0.3002, 0.04916, 0.2847, 0.08174, 0.3903, 0.03244, 0.363, 0.08174, 0.3903, 0.0737, 0.4684, 0.03244, 0.363, 0.1058, 0.3002, 0.152, 0.4086, 0.08174, 0.3903, 0.152, 0.4086, 0.1361, 0.499, 0.08174, 0.3903, 0.08174, 0.3903, 0.1361, 0.499, 0.0737, 0.4684, 0.1361, 0.499, 0.1301, 0.5581, 0.0737, 0.4684, 0.1742, 0.3102, 0.222, 0.4033, 0.152, 0.4086, 0.222, 0.4033, 0.2071, 0.5003, 0.152, 0.4086, 0.152, 0.4086, 0.2071, 0.5003, 0.1361, 0.499, 0.2071, 0.5003, 0.1933, 0.5717, 0.1361, 0.499, 0.1361, 0.499, 0.1933, 0.5717, 0.1301, 0.5581, 0.1933, 0.5717, 0.1841, 0.61, 0.1301, 0.5581, 0.4348, 0.1646, 0.3845, 0.1291, 0.4131, 0.104, 0.4441, 0.2515, 0.3995, 0.2128, 0.4348, 0.1646, 0.4354, 0.3487, 0.3999, 0.3211, 0.4441, 0.2515, 0.4348, 0.1646, 0.3995, 0.2128, 0.3845, 0.1291, 0.3995, 0.2128, 0.3389, 0.1777, 0.3845, 0.1291, 0.4441, 0.2515, 0.3999, 0.3211, 0.3995, 0.2128, 0.3999, 0.3211, 0.3446, 0.2848, 0.3995, 0.2128, 0.3995, 0.2128, 0.3446, 0.2848, 0.3389, 0.1777, 0.3446, 0.2848, 0.2843, 0.2454, 0.3389, 0.1777, 0.4354, 0.3487, 0.3886, 0.4209, 0.3999, 0.3211, 0.3886, 0.4209, 0.3433, 0.3972, 0.3999, 0.3211, 0.3999, 0.3211, 0.3433, 0.3972, 0.3446, 0.2848, 0.3433, 0.3972, 0.2878, 0.3569, 0.3446, 0.2848, 0.3446, 0.2848, 0.2878, 0.3569, 0.2843, 0.2454, 0.2878, 0.3569, 0.2361, 0.3091, 0.2843, 0.2454, 0.1933, 0.5717, 0.2447, 0.613, 0.1841, 0.61, 0.2071, 0.5003, 0.2625, 0.5571, 0.1933, 0.5717, 0.222, 0.4033, 0.2781, 0.4634, 0.2071, 0.5003, 0.1933, 0.5717, 0.2625, 0.5571, 0.2447, 0.613, 0.2625, 0.5571, 0.3137, 0.5752, 0.2447, 0.613, 0.2071, 0.5003, 0.2781, 0.4634, 0.2625, 0.5571, 0.2781, 0.4634, 0.3334, 0.4977, 0.2625, 0.5571, 0.2625, 0.5571, 0.3334, 0.4977, 0.3137, 0.5752, 0.3334, 0.4977, 0.3744, 0.5049, 0.3137, 0.5752, 0.222, 0.4033, 0.2878, 0.3569, 0.2781, 0.4634, 0.2878, 0.3569, 0.3433, 0.3972, 0.2781, 0.4634, 0.2781, 0.4634, 0.3433, 0.3972, 0.3334, 0.4977, 0.3433, 0.3972, 0.3886, 0.4209, 0.3334, 0.4977, 0.3334, 0.4977, 0.3886, 0.4209, 0.3744, 0.5049, 0.3886, 0.4209, 0.4167, 0.4315, 0.3744, 0.5049])
me_icosphere.use_remesh_preserve_volume = False
me_icosphere.use_remesh_preserve_attributes = False
me_icosphere.use_mirror_vertex_groups = False
me_icosphere.update()
arm_armature_001 = bpy.data.armatures.new('Armature.001')  # bones are not reproduced

# ---- objects
ob_armature = bpy.data.objects.new('Armature', arm_armature_001)
ob_icosphere = bpy.data.objects.new('Icosphere', me_icosphere)
ob_camera = bpy.data.objects.new('Camera', cam_camera)

# ---- transforms, parenting, visibility, modifiers, constraints
ob_armature.location = (1.464e-16, -0.3207, 0.6594)
ob_armature.rotation_euler = (-1.571, -2.22e-16, 2.22e-16)
ob_armature.show_in_front = True
ob_armature.lineart.crease_threshold = 0.0
ob_icosphere.parent = ob_armature
ob_icosphere.matrix_parent_inverse = Matrix(((1.0, 2.22e-16, 2.22e-16, -2.216e-16), (2.22e-16, 7.55e-08, -1.0, 0.6594), (-2.22e-16, 1.0, 7.55e-08, 0.3207), (0.0, 0.0, 0.0, 1.0)))
ob_icosphere.location = (0.0, 0.0, 0.0)
ob_icosphere.lineart.crease_threshold = 0.0
_vg = ob_icosphere.vertex_groups.new(name='Bone')
for _i, _w in zip([0, 1, 3, 4, 5, 7, 8, 9, 10, 11, 13, 14, 15, 16, 17, 18, 21, 22, 23, 24, 25, 26, 27, 28, 29, 30, 31, 32, 33, 34, 35, 36, 37, 38, 40, 41, 42, 43, 44, 45, 46, 47, 51, 52, 53, 54, 55, 56, 58, 59, 60, 61, 62, 63, 64, 65, 66, 67, 68, 72, 73, 74, 77, 78, 79, 80, 81, 82, 84, 85, 86, 87, 88, 89, 90, 91, 92, 93, 94, 95, 96, 97, 98, 99, 100, 101, 102, 103, 104, 105, 106, 107, 108, 109, 110, 111, 112, 113, 114, 115, 116, 117, 118, 119, 121, 122, 123, 124, 125, 129, 130, 131, 132, 133, 135, 136, 137, 138, 139, 140, 143, 144, 145, 146, 147, 148, 149, 150, 151, 152, 153, 154, 155, 156, 157, 158, 160, 161], [0.563, 0.2088, 0.5371, 0.03359, 0.2183, 0.1396, 0.2094, 0.02938, 0.5816, 0.8884, 0.03549, 0.1685, 0.2897, 0.2176, 0.2062, 0.08089, 0.4065, 0.5359, 0.4489, 0.5872, 0.313, 0.2423, 0.5518, 0.5653, 0.5835, 0.01082, 0.1342, 0.3991, 0.06469, 0.1673, 0.5867, 0.4952, 0.2483, 0.1086, 0.04019, 0.1217, 0.5803, 0.4881, 0.3332, 0.2843, 0.368, 0.4961, 0.1201, 0.06271, 0.01631, 0.2174, 0.3477, 0.4908, 0.008183, 0.06948, 0.1404, 0.09433, 0.063, 0.5201, 0.3795, 0.271, 0.05758, 0.09511, 0.1491, 0.5883, 0.2671, 0.07852, 0.0507, 0.3407, 0.5759, 0.376, 0.1145, 0.039, 0.09853, 0.2238, 0.4068, 0.8155, 0.1408, 0.03476, 0.6386, 0.7419, 0.8537, 0.803, 0.2849, 0.1697, 0.8044, 0.4737, 0.261, 0.7639, 0.1649, 0.06521, 0.5156, 0.4556, 0.1851, 0.2092, 0.05932, 0.1291, 0.7554, 0.5949, 0.562, 0.1545, 0.06306, 0.01026, 0.7512, 0.1955, 0.6518, 0.2782, 0.201, 0.1401, 0.01041, 0.05964, 0.5008, 0.5453, 0.4946, 0.1281, 0.2117, 0.3581, 0.01086, 0.06577, 0.1993, 0.1479, 0.3034, 0.1259, 0.2325, 0.06265, 0.01643, 0.5555, 0.5435, 0.4889, 0.1214, 0.1987, 0.0497, 0.2037, 0.5578, 0.5147, 0.2789, 0.1913, 0.07044, 0.4842, 0.5002, 0.5431, 0.07612, 0.06733]): _vg.add([_i], _w, 'REPLACE')
_vg = ob_icosphere.vertex_groups.new(name='Bone.002')
for _i, _w in zip([0, 1, 3, 4, 5, 7, 8, 9, 10, 11, 14, 15, 16, 17, 21, 22, 23, 24, 25, 26, 27, 28, 29, 31, 32, 33, 34, 35, 36, 37, 38, 39, 40, 41, 42, 43, 44, 45, 46, 47, 51, 54, 55, 56, 60, 61, 62, 63, 64, 65, 66, 67, 68, 69, 70, 71, 72, 73, 78, 79, 80, 81, 82, 83, 84, 85, 86, 90, 91, 92, 93, 94, 95, 96, 97, 98, 99, 100, 101, 102, 103, 104, 105, 106, 107, 108, 109, 110, 114, 116, 117, 118, 119, 120, 121, 122, 123, 124, 125, 130, 131, 132, 133, 134, 135, 136, 137, 138, 139, 144, 145, 146, 147, 148, 149, 150, 151, 152, 153, 154, 156, 157, 158], [0.1183, 0.0475, 0.2106, 0.9494, 0.7336, 0.003329, 0.7515, 0.9558, 0.274, 0.06297, 0.02643, 0.07408, 0.05649, 0.05046, 0.5048, 0.2674, 0.1123, 0.2538, 0.6011, 0.7, 0.1833, 0.1466, 0.1174, 0.009737, 0.09571, 0.9215, 0.7979, 0.3004, 0.378, 0.6947, 0.868, 0.9852, 0.945, 0.8514, 0.1919, 0.1256, 0.07706, 0.6556, 0.5534, 0.3977, 0.002189, 0.0438, 0.08498, 0.142, 0.832, 0.8865, 0.924, 0.3244, 0.5243, 0.6682, 0.9335, 0.8871, 0.8199, 0.9851, 0.9957, 0.982, 0.1293, 0.03585, 0.07162, 0.209, 0.543, 0.8679, 0.9503, 0.9751, 0.8896, 0.7459, 0.5217, 0.2395, 0.1732, 0.09448, 0.01881, 0.007386, 0.004037, 0.1629, 0.4999, 0.7034, 0.2226, 0.8291, 0.9301, 0.4672, 0.5045, 0.801, 0.7827, 0.9371, 0.8594, 0.1189, 0.3059, 0.09244, 0.02593, 0.08096, 0.6698, 0.7594, 0.8367, 0.9827, 0.9641, 0.93, 0.3594, 0.2247, 0.1356, 0.03974, 0.07789, 0.9641, 0.9208, 0.9867, 0.7564, 0.8197, 0.6241, 0.002577, 0.05204, 0.2815, 0.1883, 0.3923, 0.8499, 0.7551, 0.939, 0.7522, 0.3316, 0.3675, 0.06562, 0.03549, 0.3757, 0.1421, 0.186]): _vg.add([_i], _w, 'REPLACE')
_vg = ob_icosphere.vertex_groups.new(name='Bone.001')
for _i, _w in zip([0, 1, 2, 3, 5, 6, 7, 8, 10, 11, 12, 13, 14, 15, 16, 17, 18, 19, 20, 21, 22, 23, 24, 25, 26, 27, 28, 29, 30, 31, 32, 34, 35, 36, 37, 41, 42, 43, 44, 45, 46, 47, 48, 49, 50, 51, 52, 53, 54, 55, 56, 57, 58, 59, 60, 63, 64, 65, 68, 72, 73, 74, 75, 76, 77, 78, 79, 80, 85, 86, 87, 88, 89, 90, 91, 92, 93, 94, 95, 96, 97, 98, 103, 108, 109, 110, 111, 112, 113, 114, 115, 116, 117, 118, 123, 124, 125, 126, 127, 128, 129, 130, 131, 135, 136, 137, 138, 139, 140, 141, 142, 143, 144, 145, 146, 147, 148, 150, 151, 152, 153, 154, 155, 156, 157, 158, 159, 160, 161], [0.3187, 0.7425, 0.9924, 0.2523, 0.04615, 0.9756, 0.8338, 0.02829, 0.1444, 0.04736, 0.9844, 0.9475, 0.7933, 0.6362, 0.7259, 0.7433, 0.901, 0.9765, 0.9965, 0.08874, 0.1967, 0.4389, 0.159, 0.0859, 0.05767, 0.2648, 0.2881, 0.299, 0.9632, 0.8359, 0.5052, 0.01975, 0.1129, 0.1268, 0.05698, 0.003752, 0.2278, 0.3863, 0.5898, 0.0601, 0.07862, 0.1062, 0.9927, 0.9986, 0.9982, 0.8538, 0.9251, 0.9613, 0.7357, 0.5673, 0.3672, 0.9857, 0.9652, 0.9172, 0.005205, 0.1555, 0.09618, 0.0608, 0.01198, 0.2824, 0.6899, 0.9104, 0.9899, 0.9843, 0.9408, 0.5877, 0.2151, 0.08108, 0.01068, 0.0715, 0.1658, 0.8515, 0.9534, 0.1219, 0.08482, 0.05187, 0.1626, 0.6864, 0.8033, 0.01543, 0.002808, 0.02126, 0.02976, 0.1257, 0.09923, 0.3455, 0.8374, 0.9297, 0.9674, 0.2109, 0.7853, 0.2672, 0.05201, 0.02905, 0.1397, 0.23, 0.3698, 0.9812, 0.995, 0.9965, 0.8489, 0.7434, 0.564, 0.03856, 0.01484, 0.07254, 0.8478, 0.7155, 0.9242, 0.9849, 0.9947, 0.9599, 0.163, 0.2682, 0.1188, 0.007516, 0.04234, 0.03814, 0.1107, 0.1178, 0.6555, 0.7659, 0.914, 0.1401, 0.3577, 0.2709, 0.9804, 0.9056, 0.9168]): _vg.add([_i], _w, 'REPLACE')
_m = ob_icosphere.modifiers.new('Subsurf', 'SUBSURF')
_m.uv_smooth = 'PRESERVE_CORNERS'
_m.quality = 2
_m.levels = 2
_m = ob_icosphere.modifiers.new('Armature', 'ARMATURE')
_m.object = ob_armature
ob_camera.location = (7.481, -6.508, 5.344)
ob_camera.rotation_euler = (1.109, 0.01082, 0.8149)
ob_camera.lock_rotations_4d = False
ob_camera.empty_display_type = 'ARROWS'
ob_camera.color = (0.0, 0.0, 0.0, 0.0)
ob_camera.display_type = 'WIRE'
ob_camera.lineart.crease_threshold = 0.0

# ---- collection membership
col_collection_1.objects.link(ob_armature)
col_collection_1.objects.link(ob_icosphere)
col_collection_1.objects.link(ob_camera)

# ---- scene / render settings (as saved in the file)
scene.camera = ob_camera
scene.frame_start = 1; scene.frame_end = 80; scene.frame_set(0)
scene.render.engine = 'BLENDER_EEVEE_NEXT'
scene.render.resolution_percentage = 50
scene.render.dither_intensity = 0.0
scene.cycles.use_denoising = False
scene.cycles.samples = 128
scene.cycles.sampling_pattern = 'TABULATED_SOBOL'
scene.cycles.light_sampling_threshold = 0.0
scene.cycles.use_adaptive_sampling = False
scene.cycles.use_light_tree = False
scene.cycles.blur_glossy = 0.0
scene.cycles.sample_clamp_indirect = 0.0
scene.view_settings.view_transform = 'Standard'
bpy.context.view_layer.update()

# ---- added for rendering (the .blend has no usable light): sun
light_auto_sun = bpy.data.lights.new('AutoSun', 'SUN')
light_auto_sun.energy = 3.0
light_auto_sun.angle = 0.0523599
ob_auto_sun = bpy.data.objects.new('AutoSun', light_auto_sun)
scene.collection.objects.link(ob_auto_sun)
ob_auto_sun.rotation_euler = (0.872665, 0.174533, 0.523599)
bpy.context.view_layer.update()
